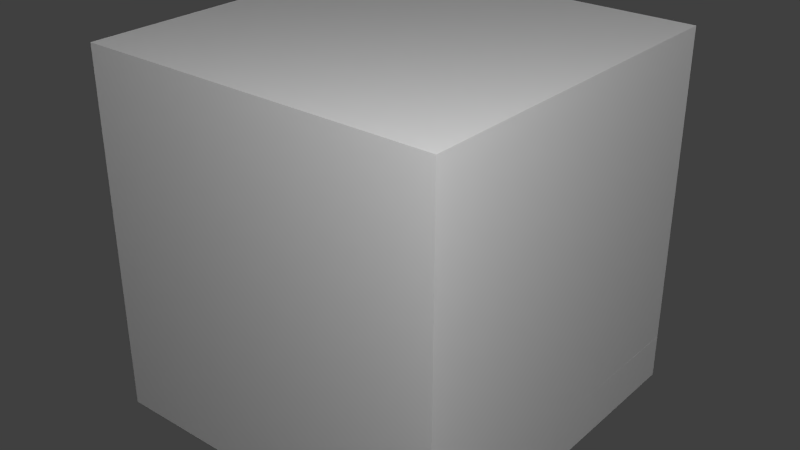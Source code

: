 # Source: smallsolarpannel.blend  (saved by Blender 2.78.0; exported with 4.5.12 LTS)
import bpy
from mathutils import Matrix  # noqa: F401  (used for matrix-valued properties, if any)

bpy.ops.wm.read_factory_settings(use_empty=True)
scene = bpy.context.scene
scene.name = 'Scene'

# ---- collections
col_collection_1 = bpy.data.collections.new('Collection 1'); scene.collection.children.link(col_collection_1)

# ---- materials (node trees are filled in below, after node groups)
mat_material = bpy.data.materials.new('Material')
mat_material.alpha_threshold = 0.0
mat_material.use_transparent_shadow = False
mat_material.roughness = 0.5
mat_material.line_color = (0.0, 0.0, 0.0, 1.0)

# ---- material node trees

# ---- world
world_world = bpy.data.worlds.new('World'); scene.world = world_world
world_world.color = (0.05088, 0.05088, 0.05088)
world_world.use_sun_shadow = False
world_world.sun_shadow_jitter_overblur = 0.0
world_world.cycles.sampling_method = 'NONE'
world_world.cycles.sample_map_resolution = 256

# ---- lights
light_point_001 = bpy.data.lights.new('Point.001', 'POINT')
light_point_001.transmission_factor = 0.0
light_point_001.energy = 100.0
light_point_001.shadow_buffer_clip_start = 0.5
light_point_001.shadow_soft_size = 0.1
light_point_001.shadow_maximum_resolution = 0.006
light_point_001.use_absolute_resolution = True
light_point_001.cycles.use_multiple_importance_sampling = False
light_point = bpy.data.lights.new('Point', 'POINT')
light_point.transmission_factor = 0.0
light_point.energy = 100.0
light_point.shadow_buffer_clip_start = 0.5
light_point.shadow_soft_size = 0.1
light_point.shadow_maximum_resolution = 0.006
light_point.use_absolute_resolution = True
light_point.cycles.use_multiple_importance_sampling = False
light_lamp = bpy.data.lights.new('Lamp', 'POINT')
light_lamp.transmission_factor = 0.0
light_lamp.cutoff_distance = 30.0
light_lamp.energy = 100.0
light_lamp.shadow_buffer_clip_start = 1.001
light_lamp.shadow_soft_size = 0.1
light_lamp.shadow_maximum_resolution = 0.006
light_lamp.use_absolute_resolution = True
light_lamp.cycles.use_multiple_importance_sampling = False

# ---- meshes
me_main = bpy.data.meshes.new('main')
me_main.from_pydata([(-0.5, -0.5, -0.5), (-0.5, 0.5, -0.5), (0.5, 0.5, -0.5), (0.5, -0.5, -0.5), (-0.5, -0.5, -0.375), (-0.5, 0.5, -0.375), (0.5, 0.5, -0.375), (0.5, -0.5, -0.375), (-0.4375, -0.4375, -0.375), (-0.4375, 0.4375, -0.375), (0.4375, 0.4375, -0.375), (0.4375, -0.4375, -0.375), (-0.4375, -0.4375, -0.4375), (-0.4375, 0.4375, -0.4375), (0.4375, 0.4375, -0.4375), (0.4375, -0.4375, -0.4375)], [], [(4, 5, 1, 0), (5, 6, 2, 1), (6, 7, 3, 2), (7, 4, 0, 3), (0, 1, 2, 3), (4, 7, 11, 8), (8, 11, 15, 12), (5, 4, 8, 9), (7, 6, 10, 11), (6, 5, 9, 10), (15, 14, 13, 12), (9, 8, 12, 13), (10, 9, 13, 14), (11, 10, 14, 15)])
_uv = me_main.uv_layers.new(name='UVMap')
_uv.uv.foreach_set('vector', [0.5, 1.0, 1.0, 1.0, 1.0, 0.9375, 0.5, 0.9375, 0.5, 0.1875, 1.0, 0.1875, 1.0, 0.125, 0.5, 0.125, 1.0, 0.9375, 0.5, 0.9375, 0.5, 0.875, 1.0, 0.875, 1.0, 0.3125, 0.5, 0.3125, 0.5, 0.25, 1.0, 0.25, 0.0, 0.0, 0.0, 0.5, 0.5, 0.5, 0.5, 0.0, 0.0, 0.5, 0.5, 0.5, 0.4688, 0.5312, 0.03125, 0.5312, 0.5625, 0.125, 1.0, 0.125, 1.0, 0.09375, 0.5625, 0.09375, 0.0, 1.0, 0.0, 0.5, 0.03125, 0.5312, 0.03125, 0.9688, 0.5, 0.5, 0.5, 1.0, 0.4688, 0.9688, 0.4688, 0.5312, 0.5, 1.0, 0.0, 1.0, 0.03125, 0.9688, 0.4688, 0.9688, 0.4688, 0.5312, 0.4688, 0.9688, 0.03125, 0.9688, 0.03125, 0.5312, 1.0, 0.09375, 0.5625, 0.09375, 0.5625, 0.0625, 1.0, 0.0625, 1.0, 0.0625, 0.5625, 0.0625, 0.5625, 0.03125, 1.0, 0.03125, 0.5625, 0.03125, 1.0, 0.03125, 1.0, 0.0, 0.5625, 0.0])
me_main.use_remesh_preserve_volume = False
me_main.use_remesh_preserve_attributes = False
me_main.use_mirror_vertex_groups = False
me_main.update()
me_cube = bpy.data.meshes.new('Cube')
me_cube.from_pydata([(0.5, 0.5, 0.0), (0.5, -0.5, 0.0), (-0.5, -0.5, 0.0), (-0.5, 0.5, 0.0), (0.5, 0.5, 1.0), (0.5, -0.5, 1.0), (-0.5, -0.5, 1.0), (-0.5, 0.5, 1.0)], [], [(0, 1, 2, 3), (4, 7, 6, 5), (0, 4, 5, 1), (1, 5, 6, 2), (2, 6, 7, 3), (4, 0, 3, 7)])
me_cube.materials.append(mat_material)
me_cube.use_remesh_preserve_volume = False
me_cube.use_remesh_preserve_attributes = False
me_cube.use_mirror_vertex_groups = False
me_cube.update()

# ---- objects
ob_main = bpy.data.objects.new('main', me_main)
ob_point_001 = bpy.data.objects.new('Point.001', light_point_001)
ob_point = bpy.data.objects.new('Point', light_point)
ob_minecraft_block = bpy.data.objects.new('Minecraft Block', me_cube)
ob_lamp = bpy.data.objects.new('Lamp', light_lamp)

# ---- transforms, parenting, visibility, modifiers, constraints
ob_main.location = (0.0, 0.0, 0.0)
ob_main.rotation_euler = (0.0, -0.0, -3.142)
ob_main.lineart.crease_threshold = 0.0
ob_point_001.location = (-1.642, 1.15, -0.7251)
ob_point_001.lineart.crease_threshold = 0.0
ob_point.location = (1.354, -1.362, 1.556)
ob_point.lineart.crease_threshold = 0.0
ob_minecraft_block.location = (0.0, 0.0, -0.5)
ob_minecraft_block.lock_location = (True, True, True)
ob_minecraft_block.lock_rotation = (True, True, True)
ob_minecraft_block.lock_rotations_4d = False
ob_minecraft_block.lock_scale = (True, True, True)
ob_minecraft_block.empty_display_type = 'ARROWS'
ob_minecraft_block.display_type = 'WIRE'
ob_minecraft_block.lineart.crease_threshold = 0.0
ob_lamp.location = (4.076, 1.005, 5.904)
ob_lamp.rotation_euler = (0.6503, 0.05522, 1.866)
ob_lamp.lock_rotations_4d = False
ob_lamp.empty_display_type = 'ARROWS'
ob_lamp.color = (0.0, 0.0, 0.0, 0.0)
ob_lamp.hide_viewport = True
ob_lamp.lineart.crease_threshold = 0.0

# ---- collection membership
col_collection_1.objects.link(ob_main)
col_collection_1.objects.link(ob_point_001)
col_collection_1.objects.link(ob_point)
col_collection_1.objects.link(ob_minecraft_block)
col_collection_1.objects.link(ob_lamp)

# ---- scene / render settings (as saved in the file)
scene.frame_start = 1; scene.frame_end = 250; scene.frame_set(1)
scene.render.engine = 'BLENDER_EEVEE_NEXT'
scene.render.image_settings.color_mode = 'RGB'
scene.render.image_settings.compression = 90
scene.render.resolution_percentage = 50
scene.render.dither_intensity = 0.0
scene.render.bake_margin = 2
scene.cycles.use_denoising = False
scene.cycles.samples = 10
scene.cycles.sampling_pattern = 'TABULATED_SOBOL'
scene.cycles.light_sampling_threshold = 0.0
scene.cycles.use_adaptive_sampling = False
scene.cycles.use_light_tree = False
scene.cycles.blur_glossy = 0.0
scene.cycles.volume_bounces = 1
scene.cycles.pixel_filter_type = 'GAUSSIAN'
scene.cycles.sample_clamp_indirect = 0.0
scene.view_settings.view_transform = 'Standard'
bpy.context.view_layer.update()

# ---- added for rendering (the .blend has no active camera): camera
cam_auto = bpy.data.cameras.new('AutoCamera')
cam_auto.lens = 50.0
cam_auto.sensor_width = 36.0
cam_auto.clip_end = 1000.0
ob_auto_camera = bpy.data.objects.new('AutoCamera', cam_auto)
scene.collection.objects.link(ob_auto_camera)
ob_auto_camera.location = (1.60254, -1.92304, 1.28203)
ob_auto_camera.rotation_euler = (1.09748, -7.21219e-08, 0.694738)
scene.camera = ob_auto_camera
bpy.context.view_layer.update()
